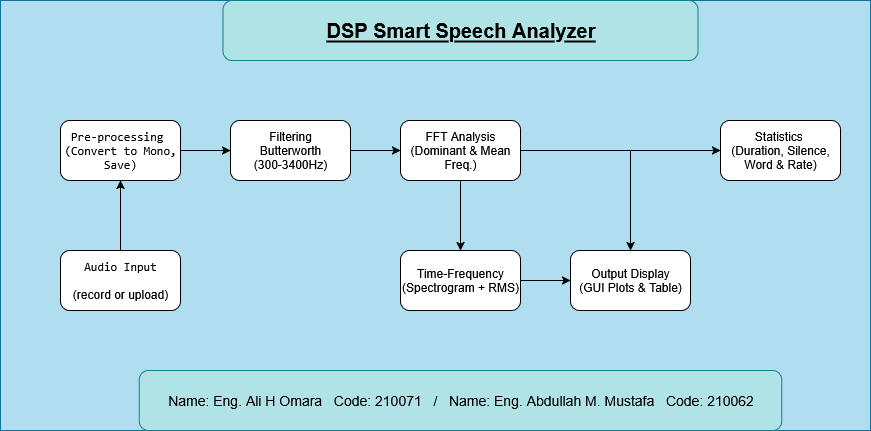

The diagram above was exported from draw.io. Its source (the exported page's mxGraphModel, read from the mxfile embedded in the PNG):
<mxGraphModel dx="1043" dy="593" grid="1" gridSize="10" guides="1" tooltips="1" connect="1" arrows="1" fold="1" page="1" pageScale="1" pageWidth="850" pageHeight="1100" math="0" shadow="0">
  <root>
    <mxCell id="0" />
    <mxCell id="1" parent="0" />
    <mxCell id="Cr2YvlebjOglGJEFCKLj-2" value="" style="rounded=0;whiteSpace=wrap;html=1;fillColor=#b1ddf0;strokeColor=#10739e;" vertex="1" parent="1">
      <mxGeometry x="110" y="190" width="870" height="430" as="geometry" />
    </mxCell>
    <mxCell id="Cr2YvlebjOglGJEFCKLj-10" value="" style="edgeStyle=orthogonalEdgeStyle;rounded=0;orthogonalLoop=1;jettySize=auto;html=1;" edge="1" parent="1" source="Cr2YvlebjOglGJEFCKLj-3" target="Cr2YvlebjOglGJEFCKLj-7">
      <mxGeometry relative="1" as="geometry" />
    </mxCell>
    <mxCell id="Cr2YvlebjOglGJEFCKLj-3" value="&lt;code data-end=&quot;92&quot; data-start=&quot;79&quot;&gt;Audio Input&lt;/code&gt;&lt;br data-end=&quot;95&quot; data-start=&quot;92&quot;&gt;&lt;br&gt;(record or upload)" style="rounded=1;whiteSpace=wrap;html=1;" vertex="1" parent="1">
      <mxGeometry x="170" y="440" width="120" height="60" as="geometry" />
    </mxCell>
    <mxCell id="Cr2YvlebjOglGJEFCKLj-4" value="Output Display&lt;br&gt;(GUI Plots &amp;amp; Table)" style="rounded=1;whiteSpace=wrap;html=1;" vertex="1" parent="1">
      <mxGeometry x="680" y="440" width="120" height="60" as="geometry" />
    </mxCell>
    <mxCell id="Cr2YvlebjOglGJEFCKLj-19" style="edgeStyle=orthogonalEdgeStyle;rounded=0;orthogonalLoop=1;jettySize=auto;html=1;" edge="1" parent="1" source="Cr2YvlebjOglGJEFCKLj-5" target="Cr2YvlebjOglGJEFCKLj-4">
      <mxGeometry relative="1" as="geometry" />
    </mxCell>
    <mxCell id="Cr2YvlebjOglGJEFCKLj-20" style="edgeStyle=orthogonalEdgeStyle;rounded=0;orthogonalLoop=1;jettySize=auto;html=1;entryX=0;entryY=0.5;entryDx=0;entryDy=0;" edge="1" parent="1" source="Cr2YvlebjOglGJEFCKLj-5" target="Cr2YvlebjOglGJEFCKLj-8">
      <mxGeometry relative="1" as="geometry" />
    </mxCell>
    <mxCell id="Cr2YvlebjOglGJEFCKLj-21" value="" style="edgeStyle=orthogonalEdgeStyle;rounded=0;orthogonalLoop=1;jettySize=auto;html=1;" edge="1" parent="1" source="Cr2YvlebjOglGJEFCKLj-5" target="Cr2YvlebjOglGJEFCKLj-9">
      <mxGeometry relative="1" as="geometry" />
    </mxCell>
    <mxCell id="Cr2YvlebjOglGJEFCKLj-5" value="FFT Analysis&lt;br&gt;(Dominant &amp;amp; Mean Freq.)" style="rounded=1;whiteSpace=wrap;html=1;" vertex="1" parent="1">
      <mxGeometry x="510" y="310" width="120" height="60" as="geometry" />
    </mxCell>
    <mxCell id="Cr2YvlebjOglGJEFCKLj-12" value="" style="edgeStyle=orthogonalEdgeStyle;rounded=0;orthogonalLoop=1;jettySize=auto;html=1;" edge="1" parent="1" source="Cr2YvlebjOglGJEFCKLj-6" target="Cr2YvlebjOglGJEFCKLj-5">
      <mxGeometry relative="1" as="geometry" />
    </mxCell>
    <mxCell id="Cr2YvlebjOglGJEFCKLj-6" value="Filtering&lt;br&gt;Butterworth (300-3400Hz)" style="rounded=1;whiteSpace=wrap;html=1;" vertex="1" parent="1">
      <mxGeometry x="340" y="310" width="120" height="60" as="geometry" />
    </mxCell>
    <mxCell id="Cr2YvlebjOglGJEFCKLj-11" value="" style="edgeStyle=orthogonalEdgeStyle;rounded=0;orthogonalLoop=1;jettySize=auto;html=1;" edge="1" parent="1" source="Cr2YvlebjOglGJEFCKLj-7" target="Cr2YvlebjOglGJEFCKLj-6">
      <mxGeometry relative="1" as="geometry" />
    </mxCell>
    <mxCell id="Cr2YvlebjOglGJEFCKLj-7" value="&lt;code&gt;Pre-processing&amp;nbsp;&lt;br&gt;(Convert to Mono, Save)&lt;/code&gt;" style="rounded=1;whiteSpace=wrap;html=1;" vertex="1" parent="1">
      <mxGeometry x="170" y="310" width="120" height="60" as="geometry" />
    </mxCell>
    <mxCell id="Cr2YvlebjOglGJEFCKLj-8" value="Statistics&amp;nbsp;&lt;br&gt;(Duration, Silence, Word &amp;amp; Rate)" style="rounded=1;whiteSpace=wrap;html=1;" vertex="1" parent="1">
      <mxGeometry x="830" y="310" width="120" height="60" as="geometry" />
    </mxCell>
    <mxCell id="Cr2YvlebjOglGJEFCKLj-18" value="" style="edgeStyle=orthogonalEdgeStyle;rounded=0;orthogonalLoop=1;jettySize=auto;html=1;" edge="1" parent="1" source="Cr2YvlebjOglGJEFCKLj-9" target="Cr2YvlebjOglGJEFCKLj-4">
      <mxGeometry relative="1" as="geometry" />
    </mxCell>
    <mxCell id="Cr2YvlebjOglGJEFCKLj-9" value="Time-Frequency&lt;br&gt;(Spectrogram + RMS)" style="rounded=1;whiteSpace=wrap;html=1;" vertex="1" parent="1">
      <mxGeometry x="510" y="440" width="120" height="60" as="geometry" />
    </mxCell>
    <mxCell id="Cr2YvlebjOglGJEFCKLj-22" value="&lt;div class=&quot;rtcContent&quot;&gt;&lt;div class=&quot;lineNode&quot;&gt;&lt;font style=&quot;color: light-dark(rgb(0, 0, 0), rgb(255, 255, 255)); font-size: 14px;&quot;&gt;&lt;span style=&quot;white-space: pre&quot;&gt;Name: Eng. Ali H Omara   Code: 210071   /   Name: Eng. Abdullah M. Mustafa   Code: 210062&lt;/span&gt;&lt;/font&gt;&lt;/div&gt;&lt;/div&gt;" style="rounded=1;whiteSpace=wrap;html=1;fillColor=#b0e3e6;strokeColor=#0e8088;" vertex="1" parent="1">
      <mxGeometry x="248.75" y="560" width="642.5" height="60" as="geometry" />
    </mxCell>
    <mxCell id="Cr2YvlebjOglGJEFCKLj-23" value="&lt;font style=&quot;font-size: 20px;&quot;&gt;&lt;b&gt;&lt;u&gt;DSP Smart Speech Analyzer&lt;/u&gt;&lt;/b&gt;&lt;/font&gt;" style="rounded=1;whiteSpace=wrap;html=1;fillColor=#b0e3e6;strokeColor=#0e8088;" vertex="1" parent="1">
      <mxGeometry x="332.5" y="190" width="475" height="60" as="geometry" />
    </mxCell>
  </root>
</mxGraphModel>